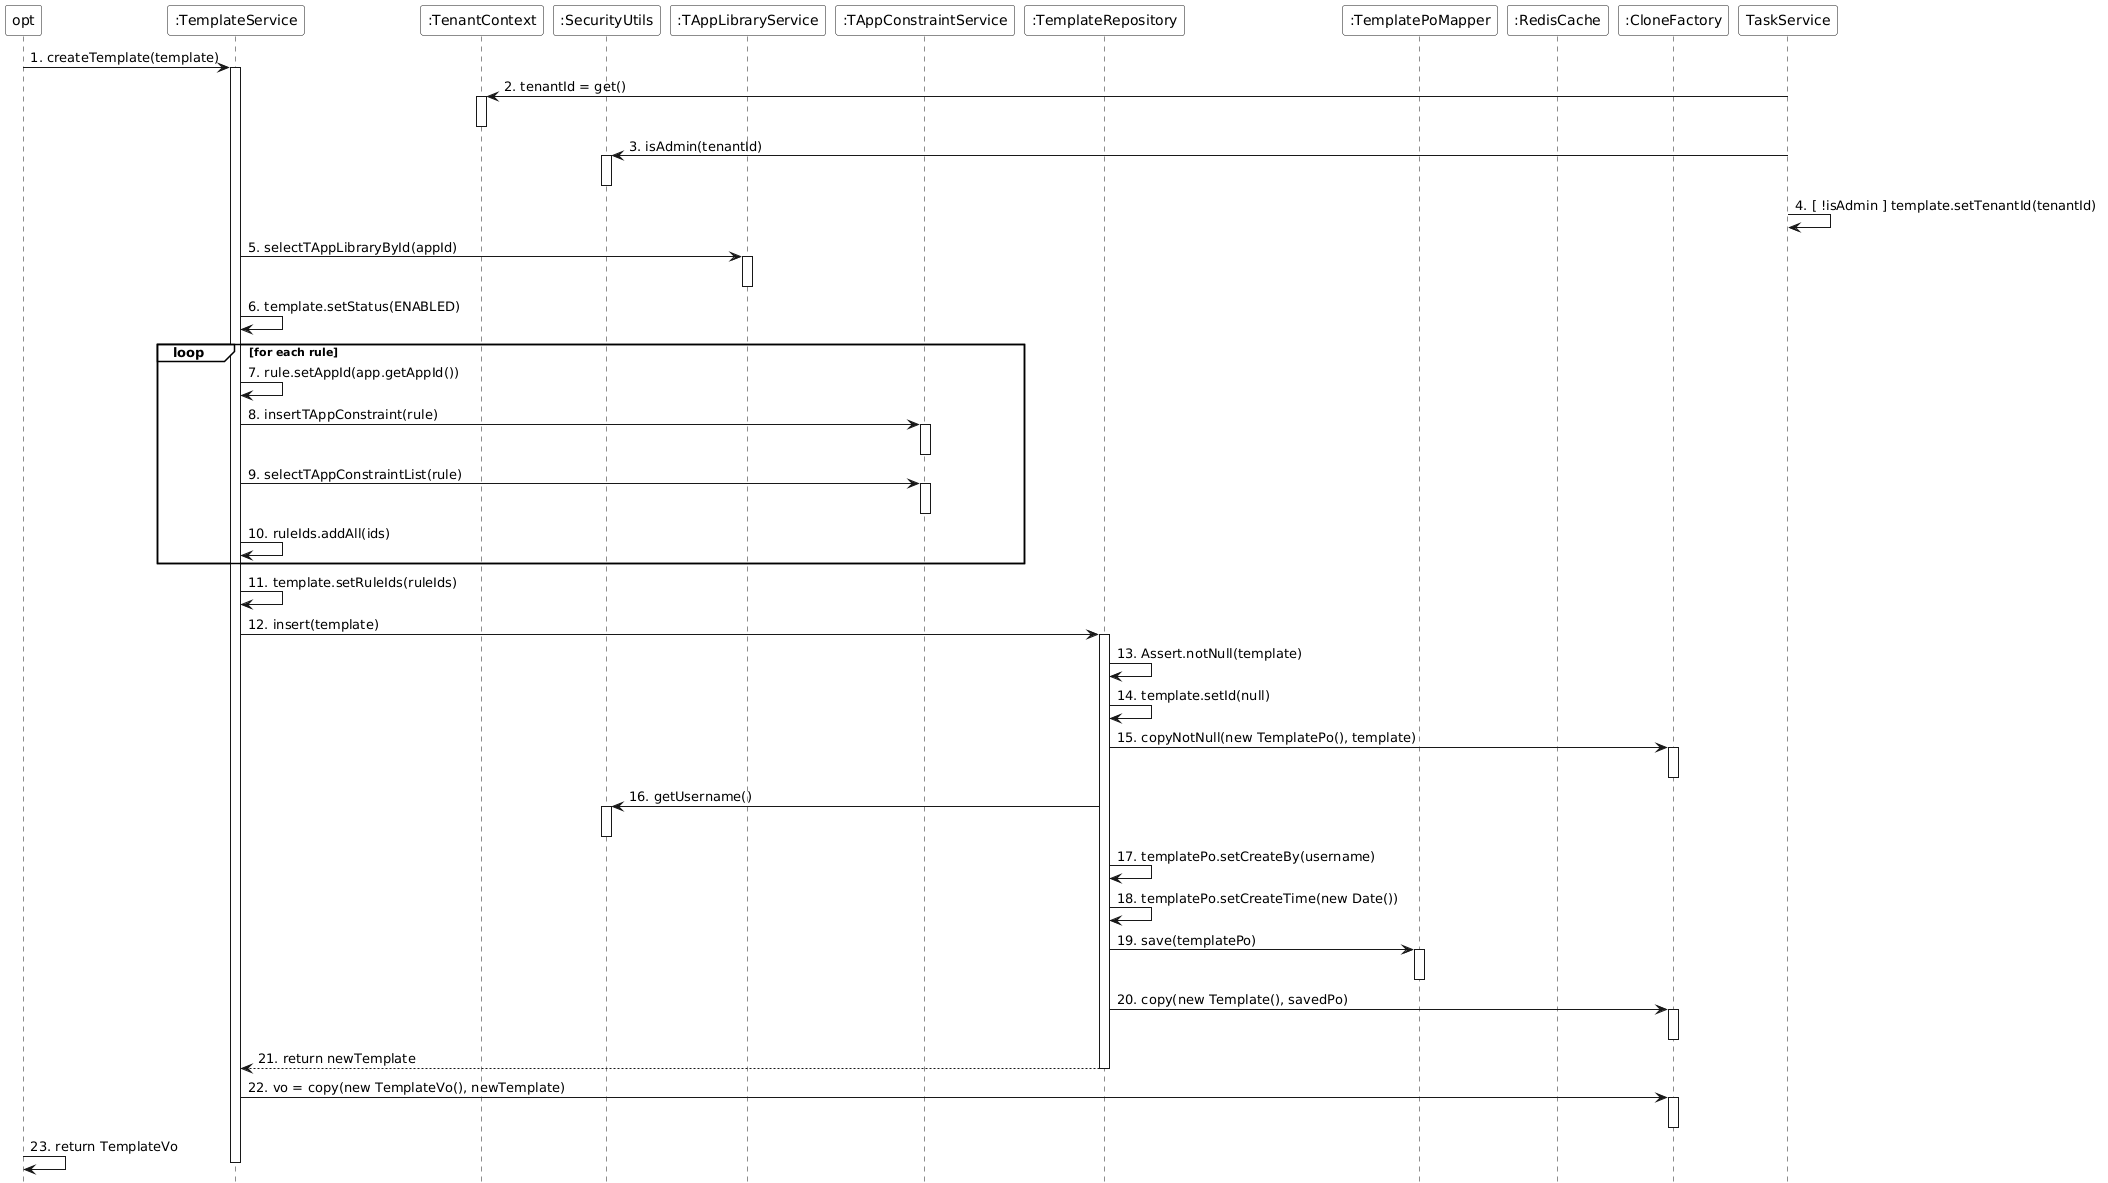

The diagram above was rendered by PlantUML. Its source (embedded in the PNG):
@startuml
skinparam monochrome true
skinparam backgroundColor transparent
skinparam participantBackgroundColor white
skinparam noteBackgroundColor white
skinparam noteBorderColor Black
hide footbox
skinparam sequenceGroupBackgroundColor White
skinparam sequenceGroupBodyBackgroundColor White

participant "opt" as opt
participant ":TemplateService" as TemplateService
participant ":TenantContext" as TenantContext
participant ":SecurityUtils" as SecurityUtils
participant ":TAppLibraryService" as AppLibraryService
participant ":TAppConstraintService" as ConstraintService
participant ":TemplateRepository" as TemplateRepository
participant ":TemplatePoMapper" as TemplatePoMapper
participant ":RedisCache" as RedisCache
participant ":CloneFactory" as CloneFactory

opt -> TemplateService : 1. createTemplate(template)
activate TemplateService

TaskService -> TenantContext : 2. tenantId = get()
activate TenantContext
deactivate TenantContext
TaskService -> SecurityUtils : 3. isAdmin(tenantId)
activate SecurityUtils
deactivate SecurityUtils
TaskService -> TaskService : 4. [ !isAdmin ] template.setTenantId(tenantId)

TemplateService -> AppLibraryService : 5. selectTAppLibraryById(appId)
activate AppLibraryService
deactivate AppLibraryService

TemplateService -> TemplateService : 6. template.setStatus(ENABLED)

loop for each rule
    TemplateService -> TemplateService : 7. rule.setAppId(app.getAppId())
    TemplateService -> ConstraintService : 8. insertTAppConstraint(rule)
    activate ConstraintService
    deactivate ConstraintService
    TemplateService -> ConstraintService : 9. selectTAppConstraintList(rule)
    activate ConstraintService
    deactivate ConstraintService
    TemplateService -> TemplateService : 10. ruleIds.addAll(ids)
end

TemplateService -> TemplateService : 11. template.setRuleIds(ruleIds)

TemplateService -> TemplateRepository : 12. insert(template)
activate TemplateRepository
TemplateRepository -> TemplateRepository : 13. Assert.notNull(template)
TemplateRepository -> TemplateRepository : 14. template.setId(null)
TemplateRepository -> CloneFactory : 15. copyNotNull(new TemplatePo(), template)
activate CloneFactory
deactivate CloneFactory
TemplateRepository -> SecurityUtils : 16. getUsername()
activate SecurityUtils
deactivate SecurityUtils
TemplateRepository -> TemplateRepository : 17. templatePo.setCreateBy(username)
TemplateRepository -> TemplateRepository : 18. templatePo.setCreateTime(new Date())
TemplateRepository -> TemplatePoMapper : 19. save(templatePo)
activate TemplatePoMapper
deactivate TemplatePoMapper
TemplateRepository -> CloneFactory : 20. copy(new Template(), savedPo)
activate CloneFactory
deactivate CloneFactory
TemplateRepository --> TemplateService : 21. return newTemplate
deactivate TemplateRepository

TemplateService -> CloneFactory : 22. vo = copy(new TemplateVo(), newTemplate)
activate CloneFactory
deactivate CloneFactory

opt -> opt : 23. return TemplateVo
deactivate TemplateService
@enduml